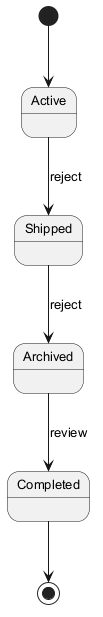

The diagram above was rendered by PlantUML. Its source (embedded in the PNG):
@startuml
skinparam backgroundColor #FFFFFF
skinparam classBackgroundColor #E8F4FA
skinparam classBorderColor #2C7DA0
skinparam defaultFontSize 13
[*] --> Active
Active --> Shipped : reject
Shipped --> Archived : reject
Archived --> Completed : review
Completed --> [*]
@enduml